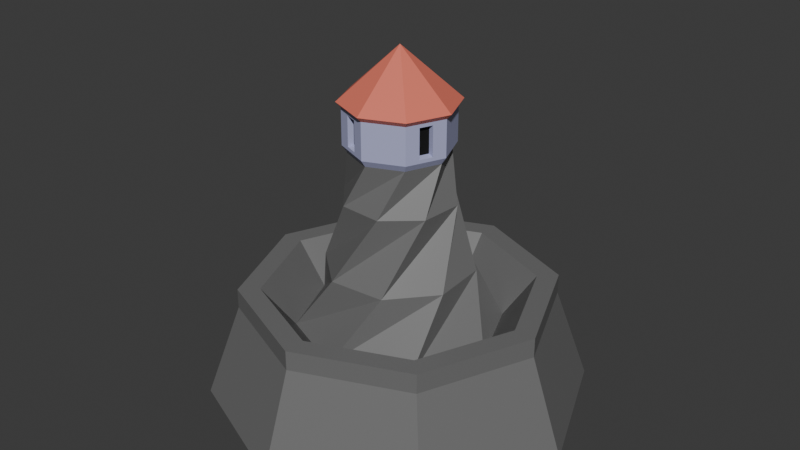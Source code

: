 # Source: wizard_academy.blend  (saved by Blender 4.4.30; exported with 4.5.12 LTS)
import bpy
from mathutils import Matrix  # noqa: F401  (used for matrix-valued properties, if any)

bpy.ops.wm.read_factory_settings(use_empty=True)
scene = bpy.context.scene
scene.name = 'Scene'

# ---- collections
col_collection = bpy.data.collections.new('Collection'); scene.collection.children.link(col_collection)

# ---- materials (node trees are filled in below, after node groups)
mat_material_001 = bpy.data.materials.new('Material.001')
mat_material_002 = bpy.data.materials.new('Material.002')
mat_material_003 = bpy.data.materials.new('Material.003')
mat_material_004 = bpy.data.materials.new('Material.004')

# ---- material node trees
mat_material_001.use_nodes = True; mat_material_001.node_tree.nodes.clear()
_N = mat_material_001.node_tree.nodes; _L = mat_material_001.node_tree.links
n0 = _N.new('ShaderNodeBsdfPrincipled'); n0.name = 'Principled BSDF'; n0.location = (10, 300)
n0.inputs[0].default_value = (0.165, 0.165, 0.165, 1.0)
n1 = _N.new('ShaderNodeOutputMaterial'); n1.name = 'Material Output'; n1.location = (300, 300)
_L.new(n0.outputs[0], n1.inputs[0])
n1.is_active_output = True
mat_material_002.use_nodes = True; mat_material_002.node_tree.nodes.clear()
_N = mat_material_002.node_tree.nodes; _L = mat_material_002.node_tree.links
n0 = _N.new('ShaderNodeBsdfPrincipled'); n0.name = 'Principled BSDF'; n0.location = (10, 300)
n0.inputs[0].default_value = (0.4312, 0.4445, 0.6771, 1.0)
n1 = _N.new('ShaderNodeOutputMaterial'); n1.name = 'Material Output'; n1.location = (300, 300)
_L.new(n0.outputs[0], n1.inputs[0])
n1.is_active_output = True
mat_material_003.use_nodes = True; mat_material_003.node_tree.nodes.clear()
_N = mat_material_003.node_tree.nodes; _L = mat_material_003.node_tree.links
n0 = _N.new('ShaderNodeBsdfPrincipled'); n0.name = 'Principled BSDF'; n0.location = (10, 300)
n0.inputs[0].default_value = (0.8, 0.1892, 0.1295, 1.0)
n1 = _N.new('ShaderNodeOutputMaterial'); n1.name = 'Material Output'; n1.location = (300, 300)
_L.new(n0.outputs[0], n1.inputs[0])
n1.is_active_output = True
mat_material_004.use_nodes = True; mat_material_004.node_tree.nodes.clear()
_N = mat_material_004.node_tree.nodes; _L = mat_material_004.node_tree.links
n0 = _N.new('ShaderNodeBsdfPrincipled'); n0.name = 'Principled BSDF'; n0.location = (10, 300)
n0.inputs[0].default_value = (0.0, 0.0, 0.0, 1.0)
n0.inputs[2].default_value = 1.0
n1 = _N.new('ShaderNodeOutputMaterial'); n1.name = 'Material Output'; n1.location = (300, 300)
_L.new(n0.outputs[0], n1.inputs[0])
n1.is_active_output = True

# ---- world
world_world = bpy.data.worlds.new('World'); scene.world = world_world
world_world.use_nodes = True; world_world.node_tree.nodes.clear()
_N = world_world.node_tree.nodes; _L = world_world.node_tree.links
n0 = _N.new('ShaderNodeOutputWorld'); n0.name = 'World Output'; n0.location = (300, 300)
n1 = _N.new('ShaderNodeBackground'); n1.name = 'Background'; n1.location = (10, 300)
n1.inputs[0].default_value = (0.05088, 0.05088, 0.05088, 1.0)
_L.new(n1.outputs[0], n0.inputs[0])
n0.is_active_output = True
world_world.color = (0.05088, 0.05088, 0.05088)
world_world.sun_shadow_jitter_overblur = 0.0

# ---- meshes
me_cylinder = bpy.data.meshes.new('Cylinder')
me_cylinder.from_pydata([(0.0, 1.0, -1.0), (1.34e-09, 0.8202, 1.0), (0.7071, 0.7071, -1.0), (0.58, 0.58, 1.0), (1.0, 0.0, -1.0), (0.8202, 0.0, 1.0), (0.7071, -0.7071, -1.0), (0.58, -0.58, 1.0), (0.0, -1.0, -1.0), (1.34e-09, -0.8202, 1.0), (-0.7071, -0.7071, -1.0), (-0.58, -0.58, 1.0), (-1.0, 0.0, -1.0), (-0.8202, 0.0, 1.0), (-0.7071, 0.7071, -1.0), (-0.58, 0.58, 1.0), (0.4992, 0.4992, 1.414), (1.34e-09, 0.706, 1.414), (0.706, 0.0, 1.414), (0.4992, -0.4992, 1.414), (1.34e-09, -0.706, 1.414), (-0.4992, -0.4992, 1.414), (-0.706, 0.0, 1.414), (-0.4992, 0.4992, 1.414), (0.58, 0.58, 1.414), (1.34e-09, 0.8202, 1.414), (0.8202, 0.0, 1.414), (0.58, -0.58, 1.414), (1.34e-09, -0.8202, 1.414), (-0.58, -0.58, 1.414), (-0.8202, 0.0, 1.414), (-0.58, 0.58, 1.414), (0.3786, 0.3786, 0.5426), (1.016e-09, 0.5354, 0.5426), (0.5354, 0.0, 0.5426), (0.3786, -0.3786, 0.5426), (1.016e-09, -0.5354, 0.5426), (-0.3786, -0.3786, 0.5426), (-0.5354, 0.0, 0.5426), (-0.3786, 0.3786, 0.5426), (0.3786, 0.3786, 0.5426), (1.016e-09, 0.5354, 0.5426), (0.5354, 0.0, 0.5426), (0.3786, -0.3786, 0.5426), (1.016e-09, -0.5354, 0.5426), (-0.3786, -0.3786, 0.5426), (-0.5354, 0.0, 0.5426), (-0.3786, 0.3786, 0.5426), (0.1791, 0.1791, 4.328), (4.806e-10, 0.2533, 4.328), (0.2533, 0.0, 4.328), (0.1791, -0.1791, 4.328), (4.806e-10, -0.2533, 4.328), (-0.1791, -0.1791, 4.328), (-0.2533, 0.0, 4.328), (-0.1791, 0.1791, 4.328), (-0.1742, 0.3484, 1.899), (-0.2653, 0.1326, 3.364), (-0.3695, 0.1232, 1.899), (-0.2814, -0.09378, 3.364), (-0.3484, -0.1742, 1.899), (-0.1326, -0.2653, 3.364), (-0.1232, -0.3695, 1.899), (0.09378, -0.2814, 3.364), (0.1742, -0.3484, 1.899), (0.2653, -0.1326, 3.364), (0.3695, -0.1232, 1.899), (0.2814, 0.09378, 3.364), (0.3484, 0.1742, 1.899), (0.1326, 0.2653, 3.364), (-0.09378, 0.2814, 3.364), (0.1232, 0.3695, 1.899), (0.1306, 0.224, 4.543), (0.066, 0.2507, 4.543), (0.2507, -0.066, 4.543), (0.224, -0.1306, 4.543), (-0.066, -0.2507, 4.543), (-0.1306, -0.224, 4.543), (-0.2507, 0.066, 4.543), (-0.224, 0.1306, 4.543), (0.1306, 0.224, 5.175), (0.066, 0.2507, 5.175), (0.2507, -0.066, 5.175), (0.224, -0.1306, 5.175), (-0.066, -0.2507, 5.175), (-0.1306, -0.224, 5.175), (-0.2507, 0.066, 5.175), (-0.224, 0.1306, 5.175), (0.2149, 0.2149, 5.352), (-9.063e-09, 0.3039, 5.352), (0.3039, 0.0, 5.352), (0.2149, -0.2149, 5.352), (-9.063e-09, -0.3039, 5.352), (-0.2149, -0.2149, 5.352), (-0.3039, 0.0, 5.352), (-0.2149, 0.2149, 5.352), (-1.118e-08, 0.0, 6.438), (0.1966, 0.1966, 4.472), (4.14e-09, 0.2781, 4.472), (0.1966, -0.1966, 4.472), (0.2781, 0.0, 4.472), (-0.1966, -0.1966, 4.472), (4.14e-09, -0.2781, 4.472), (-0.1966, 0.1966, 4.472), (-0.2781, 0.0, 4.472), (0.1966, 0.1966, 5.246), (-9.084e-09, 0.2781, 5.246), (0.1966, -0.1966, 5.246), (0.2781, 0.0, 5.246), (-0.1966, -0.1966, 5.246), (-9.084e-09, -0.2781, 5.246), (-0.1966, 0.1966, 5.246), (-0.2781, 0.0, 5.246), (0.1158, 0.1986, 4.579), (0.05852, 0.2223, 4.579), (0.1986, -0.1158, 4.579), (0.2223, -0.05852, 4.579), (-0.1158, -0.1986, 4.579), (-0.05852, -0.2223, 4.579), (-0.1986, 0.1158, 4.579), (-0.2223, 0.05852, 4.579), (0.1158, 0.1986, 5.139), (0.05852, 0.2223, 5.139), (0.1986, -0.1158, 5.139), (0.2223, -0.05852, 5.139), (-0.1158, -0.1986, 5.139), (-0.05852, -0.2223, 5.139), (-0.1986, 0.1158, 5.139), (-0.2223, 0.05852, 5.139)], [], [(0, 1, 3, 2), (2, 3, 5, 4), (4, 5, 7, 6), (6, 7, 9, 8), (8, 9, 11, 10), (10, 11, 13, 12), (7, 5, 26, 27), (12, 13, 15, 14), (14, 15, 1, 0), (0, 2, 4, 6, 8, 10, 12, 14), (17, 23, 39, 33), (13, 11, 29, 30), (9, 7, 27, 28), (15, 13, 30, 31), (5, 3, 24, 26), (11, 9, 28, 29), (1, 15, 31, 25), (3, 1, 25, 24), (17, 16, 24, 25), (16, 18, 26, 24), (18, 19, 27, 26), (19, 20, 28, 27), (20, 21, 29, 28), (21, 22, 30, 29), (22, 23, 31, 30), (23, 17, 25, 31), (37, 36, 44, 45), (22, 21, 37, 38), (20, 19, 35, 36), (18, 16, 32, 34), (23, 22, 38, 39), (21, 20, 36, 37), (19, 18, 34, 35), (16, 17, 33, 32), (55, 49, 69, 70), (35, 34, 42, 43), (32, 33, 41, 40), (33, 39, 47, 41), (38, 37, 45, 46), (36, 35, 43, 44), (34, 32, 40, 42), (39, 38, 46, 47), (55, 54, 104, 103), (49, 48, 67, 69), (48, 50, 65, 67), (50, 51, 63, 65), (51, 52, 61, 63), (52, 53, 59, 61), (53, 54, 57, 59), (54, 55, 70, 57), (59, 57, 56, 58), (58, 56, 41, 47), (61, 59, 58, 60), (60, 58, 47, 46), (63, 61, 60, 62), (62, 60, 46, 45), (65, 63, 62, 64), (64, 62, 45, 44), (67, 65, 64, 66), (66, 64, 44, 43), (69, 67, 66, 68), (68, 66, 43, 42), (70, 69, 68, 71), (71, 68, 42, 40), (57, 70, 71, 56), (56, 71, 40, 41), (87, 79, 119, 127), (53, 52, 102, 101), (51, 50, 100, 99), (48, 49, 98, 97), (49, 55, 103, 98), (54, 53, 101, 104), (52, 51, 99, 102), (50, 48, 97, 100), (111, 112, 94, 95), (81, 80, 121, 122), (98, 103, 111, 106), (104, 101, 109, 112), (102, 99, 107, 110), (100, 97, 105, 108), (80, 72, 113, 121), (79, 78, 120, 119), (92, 91, 96), (109, 110, 92, 93), (107, 108, 90, 91), (105, 106, 89, 88), (106, 111, 95, 89), (112, 109, 93, 94), (110, 107, 91, 92), (108, 105, 88, 90), (90, 88, 96), (95, 94, 96), (93, 92, 96), (91, 90, 96), (88, 89, 96), (89, 95, 96), (94, 93, 96), (73, 72, 97, 98), (74, 75, 99, 100), (76, 77, 101, 102), (78, 79, 103, 104), (80, 81, 106, 105), (83, 82, 108, 107), (85, 84, 110, 109), (87, 86, 112, 111), (82, 74, 100, 108), (75, 83, 107, 99), (81, 73, 98, 106), (72, 80, 105, 97), (79, 87, 111, 103), (77, 85, 109, 101), (86, 78, 104, 112), (84, 76, 102, 110), (115, 116, 124, 123), (113, 114, 122, 121), (119, 120, 128, 127), (117, 118, 126, 125), (82, 83, 123, 124), (85, 77, 117, 125), (84, 85, 125, 126), (78, 86, 128, 120), (86, 87, 127, 128), (72, 73, 114, 113), (76, 84, 126, 118), (74, 82, 124, 116), (75, 74, 116, 115), (83, 75, 115, 123), (77, 76, 118, 117), (73, 81, 122, 114)])
me_cylinder.polygons.foreach_set('material_index', [0, 0, 0, 0, 0, 0, 0, 0, 0, 0, 0, 0, 0, 0, 0, 0, 0, 0, 0, 0, 0, 0, 0, 0, 0, 0, 0, 0, 0, 0, 0, 0, 0, 0, 0, 0, 0, 0, 0, 0, 0, 0, 1, 0, 0, 0, 0, 0, 0, 0, 0, 0, 0, 0, 0, 0, 0, 0, 0, 0, 0, 0, 0, 0, 0, 0, 1, 1, 1, 1, 1, 1, 1, 1, 2, 1, 1, 1, 1, 1, 1, 1, 2, 2, 2, 2, 2, 2, 2, 2, 2, 2, 2, 2, 2, 2, 2, 1, 1, 1, 1, 1, 1, 1, 1, 1, 1, 1, 1, 1, 1, 1, 1, 3, 3, 3, 3, 1, 1, 1, 1, 1, 1, 1, 1, 1, 1, 1, 1])
_uv = me_cylinder.uv_layers.new(name='UVMap')
_uv.uv.foreach_set('vector', [1.0, 0.5, 1.0, 1.0, 0.875, 1.0, 0.875, 0.5, 0.875, 0.5, 0.875, 1.0, 0.75, 1.0, 0.75, 0.5, 0.75, 0.5, 0.75, 1.0, 0.625, 1.0, 0.625, 0.5, 0.625, 0.5, 0.625, 1.0, 0.5, 1.0, 0.5, 0.5, 0.5, 0.5, 0.5, 1.0, 0.375, 1.0, 0.375, 0.5, 0.375, 0.5, 0.375, 1.0, 0.25, 1.0, 0.25, 0.5, 0.625, 1.0, 0.75, 1.0, 0.75, 1.0, 0.625, 1.0, 0.25, 0.5, 0.25, 1.0, 0.125, 1.0, 0.125, 0.5, 0.125, 0.5, 0.125, 1.0, 0.0, 1.0, 0.0, 0.5, 0.75, 0.49, 0.9197, 0.4197, 0.99, 0.25, 0.9197, 0.08029, 0.75, 0.01, 0.5803, 0.08029, 0.51, 0.25, 0.5803, 0.4197, 0.25, 0.4566, 0.1039, 0.3961, 0.1039, 0.3961, 0.25, 0.4566, 0.25, 1.0, 0.375, 1.0, 0.375, 1.0, 0.25, 1.0, 0.5, 1.0, 0.625, 1.0, 0.625, 1.0, 0.5, 1.0, 0.125, 1.0, 0.25, 1.0, 0.25, 1.0, 0.125, 1.0, 0.75, 1.0, 0.875, 1.0, 0.875, 1.0, 0.75, 1.0, 0.375, 1.0, 0.5, 1.0, 0.5, 1.0, 0.375, 1.0, 0.0, 1.0, 0.125, 1.0, 0.125, 1.0, 0.0, 1.0, 0.875, 1.0, 1.0, 1.0, 1.0, 1.0, 0.875, 1.0, 0.25, 0.4566, 0.3961, 0.3961, 0.4197, 0.4197, 0.25, 0.49, 0.3961, 0.3961, 0.4566, 0.25, 0.49, 0.25, 0.4197, 0.4197, 0.4566, 0.25, 0.3961, 0.1039, 0.4197, 0.08029, 0.49, 0.25, 0.3961, 0.1039, 0.25, 0.04342, 0.25, 0.01, 0.4197, 0.08029, 0.25, 0.04342, 0.1039, 0.1039, 0.08029, 0.08029, 0.25, 0.01, 0.1039, 0.1039, 0.04342, 0.25, 0.01, 0.25, 0.08029, 0.08029, 0.04342, 0.25, 0.1039, 0.3961, 0.08029, 0.4197, 0.01, 0.25, 0.1039, 0.3961, 0.25, 0.4566, 0.25, 0.49, 0.08029, 0.4197, 0.1039, 0.1039, 0.25, 0.04342, 0.25, 0.04342, 0.1039, 0.1039, 0.04342, 0.25, 0.1039, 0.1039, 0.1039, 0.1039, 0.04342, 0.25, 0.25, 0.04342, 0.3961, 0.1039, 0.3961, 0.1039, 0.25, 0.04342, 0.4566, 0.25, 0.3961, 0.3961, 0.3961, 0.3961, 0.4566, 0.25, 0.1039, 0.3961, 0.04342, 0.25, 0.04342, 0.25, 0.1039, 0.3961, 0.1039, 0.1039, 0.25, 0.04342, 0.25, 0.04342, 0.1039, 0.1039, 0.3961, 0.1039, 0.4566, 0.25, 0.4566, 0.25, 0.3961, 0.1039, 0.3961, 0.3961, 0.25, 0.4566, 0.25, 0.4566, 0.3961, 0.3961, 0.1039, 0.3961, 0.25, 0.4566, 0.3189, 0.3877, 0.2013, 0.3961, 0.3961, 0.1039, 0.4566, 0.25, 0.4566, 0.25, 0.3961, 0.1039, 0.3961, 0.3961, 0.25, 0.4566, 0.25, 0.4566, 0.3961, 0.3961, 0.25, 0.4566, 0.1039, 0.3961, 0.1039, 0.3961, 0.25, 0.4566, 0.04342, 0.25, 0.1039, 0.1039, 0.1039, 0.1039, 0.04342, 0.25, 0.25, 0.04342, 0.3961, 0.1039, 0.3961, 0.1039, 0.25, 0.04342, 0.4566, 0.25, 0.3961, 0.3961, 0.3961, 0.3961, 0.4566, 0.25, 0.1039, 0.3961, 0.04342, 0.25, 0.04342, 0.25, 0.1039, 0.3961, 0.1039, 0.3961, 0.04342, 0.25, 0.04342, 0.25, 0.1039, 0.3961, 0.25, 0.4566, 0.3961, 0.3961, 0.3961, 0.2987, 0.3189, 0.3877, 0.3961, 0.3961, 0.4566, 0.25, 0.3877, 0.1811, 0.3961, 0.2987, 0.4566, 0.25, 0.3961, 0.1039, 0.2987, 0.1039, 0.3877, 0.1811, 0.3961, 0.1039, 0.25, 0.04342, 0.1811, 0.1123, 0.2987, 0.1039, 0.25, 0.04342, 0.1039, 0.1039, 0.1039, 0.2013, 0.1811, 0.1123, 0.1039, 0.1039, 0.04342, 0.25, 0.1123, 0.3189, 0.1039, 0.2013, 0.04342, 0.25, 0.1039, 0.3961, 0.2013, 0.3961, 0.1123, 0.3189, 0.1039, 0.2013, 0.1123, 0.3189, 0.1811, 0.3877, 0.1039, 0.2987, 0.1039, 0.2987, 0.1811, 0.3877, 0.25, 0.4566, 0.1039, 0.3961, 0.1811, 0.1123, 0.1039, 0.2013, 0.1039, 0.2987, 0.1123, 0.1811, 0.1123, 0.1811, 0.1039, 0.2987, 0.1039, 0.3961, 0.04342, 0.25, 0.2987, 0.1039, 0.1811, 0.1123, 0.1123, 0.1811, 0.2013, 0.1039, 0.2013, 0.1039, 0.1123, 0.1811, 0.04342, 0.25, 0.1039, 0.1039, 0.3877, 0.1811, 0.2987, 0.1039, 0.2013, 0.1039, 0.3189, 0.1123, 0.3189, 0.1123, 0.2013, 0.1039, 0.1039, 0.1039, 0.25, 0.04342, 0.3961, 0.2987, 0.3877, 0.1811, 0.3189, 0.1123, 0.3961, 0.2013, 0.3961, 0.2013, 0.3189, 0.1123, 0.25, 0.04342, 0.3961, 0.1039, 0.3189, 0.3877, 0.3961, 0.2987, 0.3961, 0.2013, 0.3877, 0.3189, 0.3877, 0.3189, 0.3961, 0.2013, 0.3961, 0.1039, 0.4566, 0.25, 0.2013, 0.3961, 0.3189, 0.3877, 0.3877, 0.3189, 0.2987, 0.3961, 0.2987, 0.3961, 0.3877, 0.3189, 0.4566, 0.25, 0.3961, 0.3961, 0.1123, 0.3189, 0.2013, 0.3961, 0.2987, 0.3961, 0.1811, 0.3877, 0.1811, 0.3877, 0.2987, 0.3961, 0.3961, 0.3961, 0.25, 0.4566, 0.08361, 0.347, 0.08361, 0.347, 0.08361, 0.347, 0.08361, 0.347, 0.1039, 0.1039, 0.25, 0.04342, 0.25, 0.04342, 0.1039, 0.1039, 0.3961, 0.1039, 0.4566, 0.25, 0.4566, 0.25, 0.3961, 0.1039, 0.3961, 0.3961, 0.25, 0.4566, 0.25, 0.4566, 0.3961, 0.3961, 0.25, 0.4566, 0.1039, 0.3961, 0.1039, 0.3961, 0.25, 0.4566, 0.04342, 0.25, 0.1039, 0.1039, 0.1039, 0.1039, 0.04342, 0.25, 0.25, 0.04342, 0.3961, 0.1039, 0.3961, 0.1039, 0.25, 0.04342, 0.4566, 0.25, 0.3961, 0.3961, 0.3961, 0.3961, 0.4566, 0.25, 0.1039, 0.3961, 0.04342, 0.25, 0.04342, 0.25, 0.1039, 0.3961, 0.299, 0.4363, 0.347, 0.4164, 0.347, 0.4164, 0.299, 0.4363, 0.25, 0.4566, 0.1039, 0.3961, 0.1039, 0.3961, 0.25, 0.4566, 0.04342, 0.25, 0.1039, 0.1039, 0.1039, 0.1039, 0.04342, 0.25, 0.25, 0.04342, 0.3961, 0.1039, 0.3961, 0.1039, 0.25, 0.04342, 0.4566, 0.25, 0.3961, 0.3961, 0.3961, 0.3961, 0.4566, 0.25, 0.347, 0.4164, 0.347, 0.4164, 0.347, 0.4164, 0.347, 0.4164, 0.08361, 0.347, 0.06373, 0.299, 0.06373, 0.299, 0.08361, 0.347, 0.25, 0.04342, 0.3961, 0.1039, 0.25, 0.04342, 0.1039, 0.1039, 0.25, 0.04342, 0.25, 0.04342, 0.1039, 0.1039, 0.3961, 0.1039, 0.4566, 0.25, 0.4566, 0.25, 0.3961, 0.1039, 0.3961, 0.3961, 0.25, 0.4566, 0.25, 0.4566, 0.3961, 0.3961, 0.25, 0.4566, 0.1039, 0.3961, 0.1039, 0.3961, 0.25, 0.4566, 0.04342, 0.25, 0.1039, 0.1039, 0.1039, 0.1039, 0.04342, 0.25, 0.25, 0.04342, 0.3961, 0.1039, 0.3961, 0.1039, 0.25, 0.04342, 0.4566, 0.25, 0.3961, 0.3961, 0.3961, 0.3961, 0.4566, 0.25, 0.4566, 0.25, 0.3961, 0.3961, 0.4566, 0.25, 0.1039, 0.3961, 0.04342, 0.25, 0.1039, 0.3961, 0.1039, 0.1039, 0.25, 0.04342, 0.1039, 0.1039, 0.3961, 0.1039, 0.4566, 0.25, 0.3961, 0.1039, 0.3961, 0.3961, 0.25, 0.4566, 0.3961, 0.3961, 0.25, 0.4566, 0.1039, 0.3961, 0.25, 0.4566, 0.04342, 0.25, 0.1039, 0.1039, 0.04342, 0.25, 0.299, 0.4363, 0.347, 0.4164, 0.3961, 0.3961, 0.25, 0.4566, 0.4363, 0.201, 0.4164, 0.153, 0.3961, 0.1039, 0.4566, 0.25, 0.201, 0.06373, 0.153, 0.08361, 0.1039, 0.1039, 0.25, 0.04342, 0.06373, 0.299, 0.08361, 0.347, 0.1039, 0.3961, 0.04342, 0.25, 0.347, 0.4164, 0.299, 0.4363, 0.25, 0.4566, 0.3961, 0.3961, 0.4164, 0.153, 0.4363, 0.201, 0.4566, 0.25, 0.3961, 0.1039, 0.153, 0.08361, 0.201, 0.06373, 0.25, 0.04342, 0.1039, 0.1039, 0.08361, 0.347, 0.06373, 0.299, 0.04342, 0.25, 0.1039, 0.3961, 0.4363, 0.201, 0.4363, 0.201, 0.4566, 0.25, 0.4566, 0.25, 0.4164, 0.153, 0.4164, 0.153, 0.3961, 0.1039, 0.3961, 0.1039, 0.299, 0.4363, 0.299, 0.4363, 0.25, 0.4566, 0.25, 0.4566, 0.347, 0.4164, 0.347, 0.4164, 0.3961, 0.3961, 0.3961, 0.3961, 0.08361, 0.347, 0.08361, 0.347, 0.1039, 0.3961, 0.1039, 0.3961, 0.153, 0.08361, 0.153, 0.08361, 0.1039, 0.1039, 0.1039, 0.1039, 0.06373, 0.299, 0.06373, 0.299, 0.04342, 0.25, 0.04342, 0.25, 0.201, 0.06373, 0.201, 0.06373, 0.25, 0.04342, 0.25, 0.04342, 0.4164, 0.153, 0.4363, 0.201, 0.4363, 0.201, 0.4164, 0.153, 0.347, 0.4164, 0.299, 0.4363, 0.299, 0.4363, 0.347, 0.4164, 0.08361, 0.347, 0.06373, 0.299, 0.06373, 0.299, 0.08361, 0.347, 0.153, 0.08361, 0.201, 0.06373, 0.201, 0.06373, 0.153, 0.08361, 0.4363, 0.201, 0.4164, 0.153, 0.4164, 0.153, 0.4363, 0.201, 0.153, 0.08361, 0.153, 0.08361, 0.153, 0.08361, 0.153, 0.08361, 0.201, 0.06373, 0.153, 0.08361, 0.153, 0.08361, 0.201, 0.06373, 0.06373, 0.299, 0.06373, 0.299, 0.06373, 0.299, 0.06373, 0.299, 0.06373, 0.299, 0.08361, 0.347, 0.08361, 0.347, 0.06373, 0.299, 0.347, 0.4164, 0.299, 0.4363, 0.299, 0.4363, 0.347, 0.4164, 0.201, 0.06373, 0.201, 0.06373, 0.201, 0.06373, 0.201, 0.06373, 0.4363, 0.201, 0.4363, 0.201, 0.4363, 0.201, 0.4363, 0.201, 0.4164, 0.153, 0.4363, 0.201, 0.4363, 0.201, 0.4164, 0.153, 0.4164, 0.153, 0.4164, 0.153, 0.4164, 0.153, 0.4164, 0.153, 0.153, 0.08361, 0.201, 0.06373, 0.201, 0.06373, 0.153, 0.08361, 0.299, 0.4363, 0.299, 0.4363, 0.299, 0.4363, 0.299, 0.4363])
me_cylinder.materials.append(mat_material_001)
me_cylinder.materials.append(mat_material_002)
me_cylinder.materials.append(mat_material_003)
me_cylinder.materials.append(mat_material_004)
me_cylinder.update()

# ---- objects
ob_cylinder = bpy.data.objects.new('Cylinder', me_cylinder)

# ---- transforms, parenting, visibility, modifiers, constraints
ob_cylinder.location = (0.0, 0.0, 0.2256)
ob_cylinder.scale = (1.0, 1.0, 0.2503)

# ---- collection membership
col_collection.objects.link(ob_cylinder)

# ---- scene / render settings (as saved in the file)
scene.frame_start = 1; scene.frame_end = 250; scene.frame_set(1)
scene.render.engine = 'BLENDER_EEVEE_NEXT'
bpy.context.view_layer.update()

# ---- added for rendering (the .blend has no active camera and no usable light): camera, sun
cam_auto = bpy.data.cameras.new('AutoCamera')
cam_auto.lens = 50.0
cam_auto.sensor_width = 36.0
cam_auto.clip_end = 1000.0
ob_auto_camera = bpy.data.objects.new('AutoCamera', cam_auto)
scene.collection.objects.link(ob_auto_camera)
ob_auto_camera.location = (3.13311, -3.75973, 3.41275)
ob_auto_camera.rotation_euler = (1.09748, -7.21219e-08, 0.694738)
scene.camera = ob_auto_camera
light_auto_sun = bpy.data.lights.new('AutoSun', 'SUN')
light_auto_sun.energy = 3.0
light_auto_sun.angle = 0.0523599
ob_auto_sun = bpy.data.objects.new('AutoSun', light_auto_sun)
scene.collection.objects.link(ob_auto_sun)
ob_auto_sun.rotation_euler = (0.872665, 0.174533, 0.523599)
bpy.context.view_layer.update()
